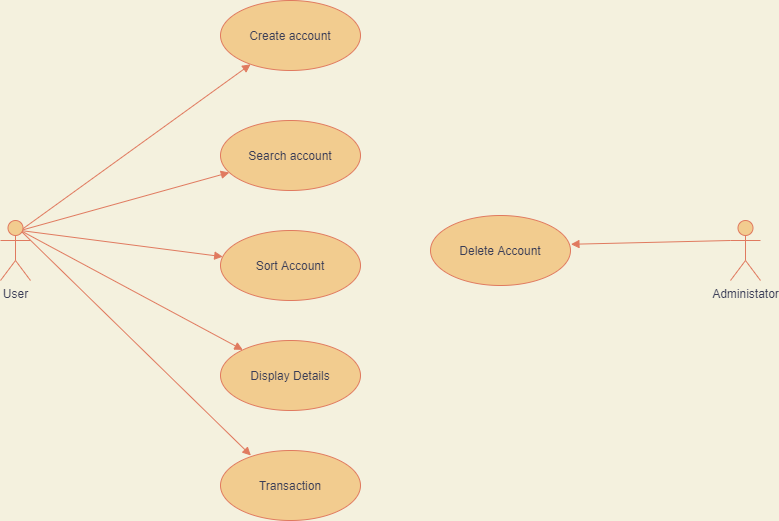

The diagram above was exported from draw.io. Its source (the exported page's mxGraphModel, read from the mxfile embedded in the PNG):
<mxGraphModel dx="1038" dy="523" grid="1" gridSize="10" guides="1" tooltips="1" connect="1" arrows="1" fold="1" page="1" pageScale="1" pageWidth="1169" pageHeight="826" background="#F4F1DE" math="0" shadow="0">
  <root>
    <mxCell id="0" />
    <mxCell id="1" parent="0" />
    <mxCell id="bjJObkjF6RqlG-cp4uE4-41" value="Administator" style="shape=umlActor;verticalLabelPosition=bottom;verticalAlign=top;html=1;labelPosition=center;align=center;fillColor=#F2CC8F;strokeColor=#E07A5F;fontColor=#393C56;" vertex="1" parent="1">
      <mxGeometry x="840" y="260" width="30" height="60" as="geometry" />
    </mxCell>
    <mxCell id="bjJObkjF6RqlG-cp4uE4-47" value="Create account" style="ellipse;whiteSpace=wrap;html=1;fillColor=#F2CC8F;strokeColor=#E07A5F;fontColor=#393C56;" vertex="1" parent="1">
      <mxGeometry x="330" y="40" width="140" height="70" as="geometry" />
    </mxCell>
    <mxCell id="bjJObkjF6RqlG-cp4uE4-48" value="Search account" style="ellipse;whiteSpace=wrap;html=1;fillColor=#F2CC8F;strokeColor=#E07A5F;fontColor=#393C56;" vertex="1" parent="1">
      <mxGeometry x="330" y="160" width="140" height="70" as="geometry" />
    </mxCell>
    <mxCell id="bjJObkjF6RqlG-cp4uE4-49" value="Display Details" style="ellipse;whiteSpace=wrap;html=1;fillColor=#F2CC8F;strokeColor=#E07A5F;fontColor=#393C56;" vertex="1" parent="1">
      <mxGeometry x="330" y="380" width="140" height="70" as="geometry" />
    </mxCell>
    <mxCell id="bjJObkjF6RqlG-cp4uE4-50" value="Sort Account" style="ellipse;whiteSpace=wrap;html=1;fillColor=#F2CC8F;strokeColor=#E07A5F;fontColor=#393C56;" vertex="1" parent="1">
      <mxGeometry x="330" y="270" width="140" height="70" as="geometry" />
    </mxCell>
    <mxCell id="bjJObkjF6RqlG-cp4uE4-51" value="Transaction" style="ellipse;whiteSpace=wrap;html=1;fillColor=#F2CC8F;strokeColor=#E07A5F;fontColor=#393C56;" vertex="1" parent="1">
      <mxGeometry x="330" y="490" width="140" height="70" as="geometry" />
    </mxCell>
    <mxCell id="bjJObkjF6RqlG-cp4uE4-52" value="" style="html=1;verticalAlign=bottom;endArrow=block;strokeColor=#E07A5F;fontColor=#393C56;labelBackgroundColor=#F4F1DE;" edge="1" parent="1" target="bjJObkjF6RqlG-cp4uE4-47">
      <mxGeometry x="0.0219" y="76" width="80" relative="1" as="geometry">
        <mxPoint x="130" y="270" as="sourcePoint" />
        <mxPoint x="329" y="86" as="targetPoint" />
        <mxPoint y="-1" as="offset" />
      </mxGeometry>
    </mxCell>
    <mxCell id="bjJObkjF6RqlG-cp4uE4-53" value="" style="html=1;verticalAlign=bottom;endArrow=block;strokeColor=#E07A5F;fontColor=#393C56;labelBackgroundColor=#F4F1DE;" edge="1" parent="1" target="bjJObkjF6RqlG-cp4uE4-48">
      <mxGeometry x="0.0219" y="76" width="80" relative="1" as="geometry">
        <mxPoint x="130" y="270" as="sourcePoint" />
        <mxPoint x="339.1600000000001" y="96.20000000000005" as="targetPoint" />
        <mxPoint y="-1" as="offset" />
      </mxGeometry>
    </mxCell>
    <mxCell id="bjJObkjF6RqlG-cp4uE4-54" value="" style="html=1;verticalAlign=bottom;endArrow=block;strokeColor=#E07A5F;fontColor=#393C56;labelBackgroundColor=#F4F1DE;" edge="1" parent="1" target="bjJObkjF6RqlG-cp4uE4-50">
      <mxGeometry x="0.0219" y="76" width="80" relative="1" as="geometry">
        <mxPoint x="130" y="270" as="sourcePoint" />
        <mxPoint x="349.1600000000001" y="106.20000000000005" as="targetPoint" />
        <mxPoint y="-1" as="offset" />
      </mxGeometry>
    </mxCell>
    <mxCell id="bjJObkjF6RqlG-cp4uE4-55" value="" style="html=1;verticalAlign=bottom;endArrow=block;strokeColor=#E07A5F;fontColor=#393C56;labelBackgroundColor=#F4F1DE;" edge="1" parent="1" target="bjJObkjF6RqlG-cp4uE4-49">
      <mxGeometry x="0.0219" y="76" width="80" relative="1" as="geometry">
        <mxPoint x="130" y="270" as="sourcePoint" />
        <mxPoint x="359.1600000000001" y="116.20000000000005" as="targetPoint" />
        <mxPoint y="-1" as="offset" />
      </mxGeometry>
    </mxCell>
    <mxCell id="bjJObkjF6RqlG-cp4uE4-56" value="" style="html=1;verticalAlign=bottom;endArrow=block;entryX=0.217;entryY=0.071;entryDx=0;entryDy=0;entryPerimeter=0;strokeColor=#E07A5F;fontColor=#393C56;labelBackgroundColor=#F4F1DE;" edge="1" parent="1" target="bjJObkjF6RqlG-cp4uE4-51">
      <mxGeometry x="0.0219" y="76" width="80" relative="1" as="geometry">
        <mxPoint x="130" y="270" as="sourcePoint" />
        <mxPoint x="328" y="525" as="targetPoint" />
        <mxPoint y="-1" as="offset" />
      </mxGeometry>
    </mxCell>
    <mxCell id="bjJObkjF6RqlG-cp4uE4-58" value="User" style="shape=umlActor;verticalLabelPosition=bottom;verticalAlign=top;html=1;labelPosition=center;align=center;fillColor=#F2CC8F;strokeColor=#E07A5F;fontColor=#393C56;" vertex="1" parent="1">
      <mxGeometry x="110" y="260" width="30" height="60" as="geometry" />
    </mxCell>
    <mxCell id="bjJObkjF6RqlG-cp4uE4-60" value="Delete Account" style="ellipse;whiteSpace=wrap;html=1;fillColor=#F2CC8F;strokeColor=#E07A5F;fontColor=#393C56;" vertex="1" parent="1">
      <mxGeometry x="540" y="255" width="140" height="70" as="geometry" />
    </mxCell>
    <mxCell id="bjJObkjF6RqlG-cp4uE4-61" value="" style="html=1;verticalAlign=bottom;endArrow=block;exitX=0;exitY=0.3333333333333333;exitDx=0;exitDy=0;exitPerimeter=0;entryX=1.003;entryY=0.411;entryDx=0;entryDy=0;entryPerimeter=0;strokeColor=#E07A5F;fontColor=#393C56;labelBackgroundColor=#F4F1DE;" edge="1" parent="1" source="bjJObkjF6RqlG-cp4uE4-41" target="bjJObkjF6RqlG-cp4uE4-60">
      <mxGeometry x="-0.0818" y="138" width="80" relative="1" as="geometry">
        <mxPoint x="720" y="289.5" as="sourcePoint" />
        <mxPoint x="680" y="230" as="targetPoint" />
        <mxPoint as="offset" />
      </mxGeometry>
    </mxCell>
  </root>
</mxGraphModel>